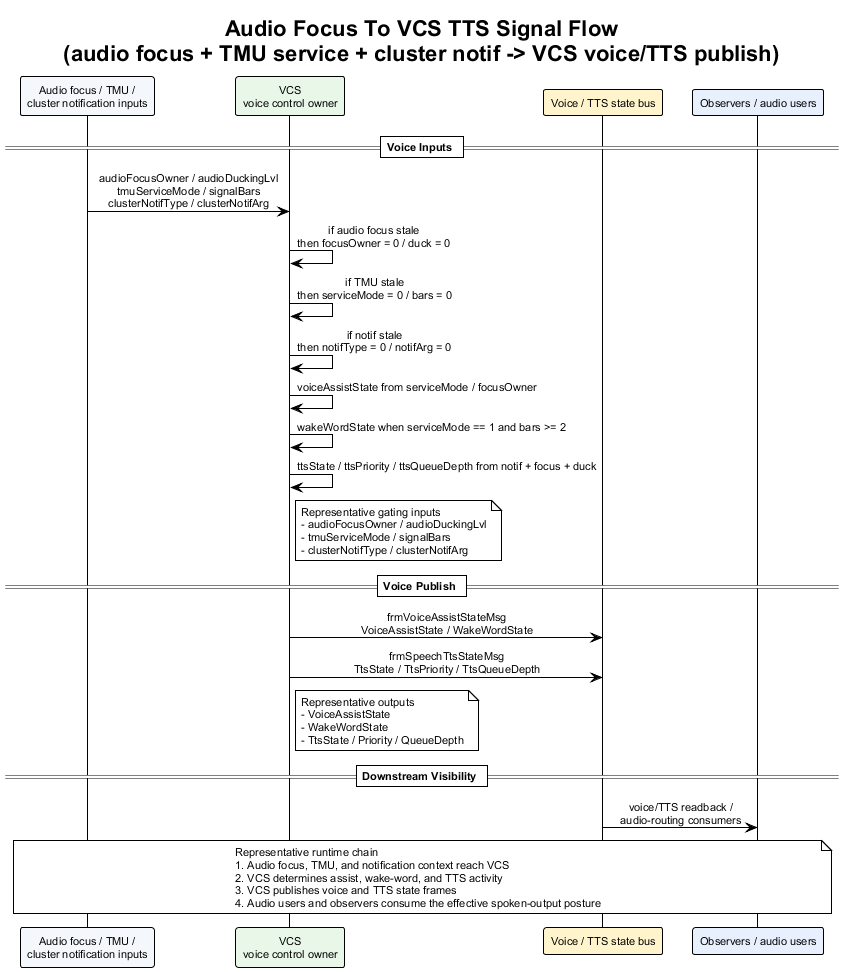

The diagram above was rendered by PlantUML. Its source (embedded in the PNG):
@startuml audio_focus_to_vcs_tts_signal_flow
!theme plain
skinparam backgroundColor #FFFFFF
skinparam defaultFontName Arial
skinparam defaultFontSize 11
skinparam sequenceMessageAlign center
skinparam responseMessageBelowArrow true

title Audio Focus To VCS TTS Signal Flow\n(audio focus + TMU service + cluster notif -> VCS voice/TTS publish)

participant "Audio focus / TMU /\ncluster notification inputs" as VoiceCtx #F4F7FB
participant "VCS\nvoice control owner" as VCS #E8F7E8
participant "Voice / TTS state bus" as VoiceBus #FFF4CC
participant "Observers / audio users" as Obs #E8F0FE

== Voice Inputs ==

VoiceCtx -> VCS : audioFocusOwner / audioDuckingLvl\ntmuServiceMode / signalBars\nclusterNotifType / clusterNotifArg
VCS -> VCS : if audio focus stale\nthen focusOwner = 0 / duck = 0
VCS -> VCS : if TMU stale\nthen serviceMode = 0 / bars = 0
VCS -> VCS : if notif stale\nthen notifType = 0 / notifArg = 0
VCS -> VCS : voiceAssistState from serviceMode / focusOwner
VCS -> VCS : wakeWordState when serviceMode == 1 and bars >= 2
VCS -> VCS : ttsState / ttsPriority / ttsQueueDepth from notif + focus + duck
note right of VCS
Representative gating inputs
- audioFocusOwner / audioDuckingLvl
- tmuServiceMode / signalBars
- clusterNotifType / clusterNotifArg
end note

== Voice Publish ==

VCS -> VoiceBus : frmVoiceAssistStateMsg\nVoiceAssistState / WakeWordState
VCS -> VoiceBus : frmSpeechTtsStateMsg\nTtsState / TtsPriority / TtsQueueDepth
note right of VCS
Representative outputs
- VoiceAssistState
- WakeWordState
- TtsState / Priority / QueueDepth
end note

== Downstream Visibility ==

VoiceBus -> Obs : voice/TTS readback /\naudio-routing consumers

note over VoiceCtx, Obs
Representative runtime chain
1. Audio focus, TMU, and notification context reach VCS
2. VCS determines assist, wake-word, and TTS activity
3. VCS publishes voice and TTS state frames
4. Audio users and observers consume the effective spoken-output posture
end note

@enduml